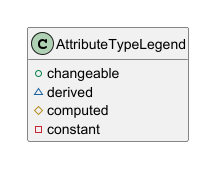

The diagram above was rendered by PlantUML. Its source (embedded in the PNG):
@startuml
hide empty members
<style>
root {
  Margin 20
}
</style>

class AttributeTypeLegend {
  +changeable
  ~derived
  #computed
  -constant
}

@enduml